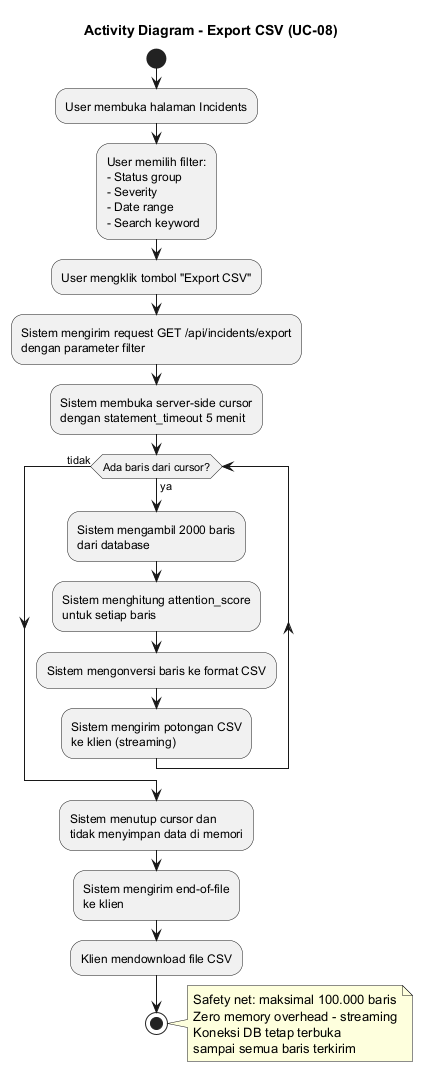

The diagram above was rendered by PlantUML. Its source (embedded in the PNG):
@startuml
title **Activity Diagram - Export CSV (UC-08)**

start
:User membuka halaman Incidents;
:User memilih filter:\n- Status group\n- Severity\n- Date range\n- Search keyword;
:User mengklik tombol "Export CSV";
:Sistem mengirim request GET /api/incidents/export\ndengan parameter filter;
:Sistem membuka server-side cursor\ndengan statement_timeout 5 menit;

while (Ada baris dari cursor?) is (ya)
  :Sistem mengambil 2000 baris\ndari database;
  :Sistem menghitung attention_score\nuntuk setiap baris;
  :Sistem mengonversi baris ke format CSV;
  :Sistem mengirim potongan CSV\nke klien (streaming);
endwhile (tidak)

:Sistem menutup cursor dan\ntidak menyimpan data di memori;
:Sistem mengirim end-of-file\nke klien;
:Klien mendownload file CSV;
stop

note right
  Safety net: maksimal 100.000 baris
  Zero memory overhead - streaming
  Koneksi DB tetap terbuka
  sampai semua baris terkirim
end note
@enduml